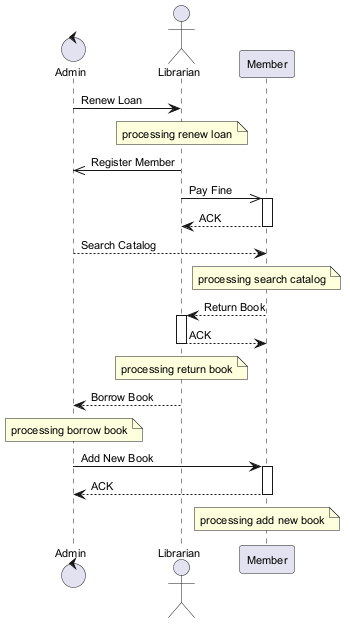

The diagram above was rendered by PlantUML. Its source (embedded in the PNG):
@startuml
skinparam backgroundColor #FFFFFF
skinparam classBackgroundColor #E8F4FA
skinparam classBorderColor #2C7DA0
skinparam defaultFontSize 11
control "Admin" as A
actor "Librarian" as L
participant "Member" as M
A -> L : Renew Loan
note over L : processing renew loan
L ->> A : Register Member
L ->> M : Pay Fine
activate M
M --> L : ACK
deactivate M
A --> M : Search Catalog
note over M : processing search catalog
M --> L : Return Book
activate L
L --> M : ACK
deactivate L
note over L : processing return book
L --> A : Borrow Book
note over A : processing borrow book
A -> M : Add New Book
activate M
M --> A : ACK
deactivate M
note over M : processing add new book
@enduml